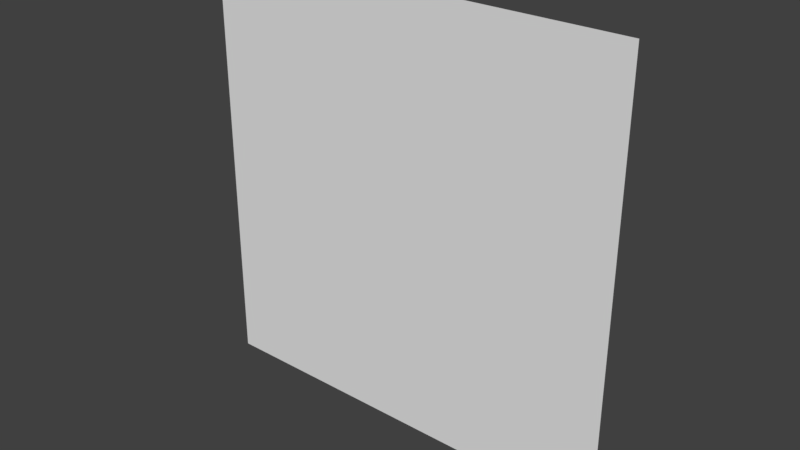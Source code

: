 # Source: array_split_8.blend  (saved by Blender 2.78.0; exported with 4.5.12 LTS)
import bpy
from mathutils import Matrix  # noqa: F401  (used for matrix-valued properties, if any)

bpy.ops.wm.read_factory_settings(use_empty=True)
scene = bpy.context.scene
scene.name = 'Scene'

# ---- collections
col_collection_1 = bpy.data.collections.new('Collection 1'); scene.collection.children.link(col_collection_1)

# ---- world
world_world = bpy.data.worlds.new('World'); scene.world = world_world
world_world.color = (0.05088, 0.05088, 0.05088)
world_world.use_sun_shadow = False
world_world.sun_shadow_jitter_overblur = 0.0
world_world.cycles.sampling_method = 'MANUAL'

# ---- meshes
me_plane_067 = bpy.data.meshes.new('Plane.067')
me_plane_067.from_pydata([(0.0, 0.5, 0.0), (0.0, 0.75, 0.0), (0.25, 0.5, 0.0), (0.25, 0.75, 0.0)], [], [(0, 2, 3, 1)])
_uv = me_plane_067.uv_layers.new(name='UVMap')
_uv.uv.foreach_set('vector', [0.3925, 0.75, 0.4906, 0.75, 0.4906, 0.8749, 0.3925, 0.8749])
me_plane_067.use_remesh_preserve_volume = False
me_plane_067.use_remesh_preserve_attributes = False
me_plane_067.use_mirror_vertex_groups = False
me_plane_067.update()
me_plane_066 = bpy.data.meshes.new('Plane.066')
me_plane_066.from_pydata([(0.0, 0.25, 0.0), (0.0, 0.5, 0.0), (0.25, 0.25, 0.0), (0.25, 0.5, 0.0)], [], [(0, 2, 3, 1)])
_uv = me_plane_066.uv_layers.new(name='UVMap')
_uv.uv.foreach_set('vector', [0.3925, 0.625, 0.4906, 0.625, 0.4906, 0.75, 0.3925, 0.75])
me_plane_066.use_remesh_preserve_volume = False
me_plane_066.use_remesh_preserve_attributes = False
me_plane_066.use_mirror_vertex_groups = False
me_plane_066.update()
me_plane_065 = bpy.data.meshes.new('Plane.065')
me_plane_065.from_pydata([(0.75, 0.0, 0.0), (1.0, 0.0, 0.0), (0.75, -0.25, 0.0), (1.0, -0.25, 0.0)], [], [(0, 2, 3, 1)])
_uv = me_plane_065.uv_layers.new(name='UVMap')
_uv.uv.foreach_set('vector', [0.6868, 0.5, 0.6868, 0.375, 0.7848, 0.375, 0.7848, 0.5])
me_plane_065.use_remesh_preserve_volume = False
me_plane_065.use_remesh_preserve_attributes = False
me_plane_065.use_mirror_vertex_groups = False
me_plane_065.update()
me_plane_064 = bpy.data.meshes.new('Plane.064')
me_plane_064.from_pydata([(0.5, 0.0, 0.0), (0.75, 0.0, 0.0), (0.5, -0.25, 0.0), (0.75, -0.25, 0.0)], [], [(0, 2, 3, 1)])
_uv = me_plane_064.uv_layers.new(name='UVMap')
_uv.uv.foreach_set('vector', [0.5887, 0.5, 0.5887, 0.375, 0.6868, 0.375, 0.6868, 0.5])
me_plane_064.use_remesh_preserve_volume = False
me_plane_064.use_remesh_preserve_attributes = False
me_plane_064.use_mirror_vertex_groups = False
me_plane_064.update()
me_plane_063 = bpy.data.meshes.new('Plane.063')
me_plane_063.from_pydata([(0.25, 0.0, 0.0), (0.5, 0.0, 0.0), (0.25, -0.25, 0.0), (0.5, -0.25, 0.0)], [], [(0, 2, 3, 1)])
_uv = me_plane_063.uv_layers.new(name='UVMap')
_uv.uv.foreach_set('vector', [0.4906, 0.5, 0.4906, 0.375, 0.5887, 0.375, 0.5887, 0.5])
me_plane_063.use_remesh_preserve_volume = False
me_plane_063.use_remesh_preserve_attributes = False
me_plane_063.use_mirror_vertex_groups = False
me_plane_063.update()
me_plane_062 = bpy.data.meshes.new('Plane.062')
me_plane_062.from_pydata([(-0.75, -0.25, 0.0), (-1.0, -0.25, 0.0), (-0.75, 0.0, 0.0), (-1.0, 0.0, 0.0)], [], [(2, 3, 1, 0)])
_uv = me_plane_062.uv_layers.new(name='UVMap')
_uv.uv.foreach_set('vector', [0.09818, 0.5, 8.86e-05, 0.5, 8.861e-05, 0.375, 0.09818, 0.375])
me_plane_062.use_remesh_preserve_volume = False
me_plane_062.use_remesh_preserve_attributes = False
me_plane_062.use_mirror_vertex_groups = False
me_plane_062.update()
me_plane_061 = bpy.data.meshes.new('Plane.061')
me_plane_061.from_pydata([(-0.5, -0.25, 0.0), (-0.75, -0.25, 0.0), (-0.5, 0.0, 0.0), (-0.75, 0.0, 0.0)], [], [(2, 3, 1, 0)])
_uv = me_plane_061.uv_layers.new(name='UVMap')
_uv.uv.foreach_set('vector', [0.1963, 0.5, 0.09818, 0.5, 0.09818, 0.375, 0.1963, 0.375])
me_plane_061.use_remesh_preserve_volume = False
me_plane_061.use_remesh_preserve_attributes = False
me_plane_061.use_mirror_vertex_groups = False
me_plane_061.update()
me_plane_060 = bpy.data.meshes.new('Plane.060')
me_plane_060.from_pydata([(-0.25, -0.25, 0.0), (-0.25, 0.0, 0.0), (-0.5, -0.25, 0.0), (-0.5, 0.0, 0.0)], [], [(1, 3, 2, 0)])
_uv = me_plane_060.uv_layers.new(name='UVMap')
_uv.uv.foreach_set('vector', [0.2944, 0.5, 0.1963, 0.5, 0.1963, 0.375, 0.2944, 0.375])
me_plane_060.use_remesh_preserve_volume = False
me_plane_060.use_remesh_preserve_attributes = False
me_plane_060.use_mirror_vertex_groups = False
me_plane_060.update()
me_plane_059 = bpy.data.meshes.new('Plane.059')
me_plane_059.from_pydata([(0.0, -0.75, 0.0), (0.0, -1.0, 0.0), (-0.25, -0.75, 0.0), (-0.25, -1.0, 0.0)], [], [(0, 2, 3, 1)])
_uv = me_plane_059.uv_layers.new(name='UVMap')
_uv.uv.foreach_set('vector', [0.3925, 0.1251, 0.2944, 0.1251, 0.2944, 8.858e-05, 0.3925, 8.858e-05])
me_plane_059.use_remesh_preserve_volume = False
me_plane_059.use_remesh_preserve_attributes = False
me_plane_059.use_mirror_vertex_groups = False
me_plane_059.update()
me_plane_058 = bpy.data.meshes.new('Plane.058')
me_plane_058.from_pydata([(0.0, -0.5, 0.0), (0.0, -0.75, 0.0), (-0.25, -0.5, 0.0), (-0.25, -0.75, 0.0)], [], [(0, 2, 3, 1)])
_uv = me_plane_058.uv_layers.new(name='UVMap')
_uv.uv.foreach_set('vector', [0.3925, 0.25, 0.2944, 0.25, 0.2944, 0.1251, 0.3925, 0.1251])
me_plane_058.use_remesh_preserve_volume = False
me_plane_058.use_remesh_preserve_attributes = False
me_plane_058.use_mirror_vertex_groups = False
me_plane_058.update()
me_plane_057 = bpy.data.meshes.new('Plane.057')
me_plane_057.from_pydata([(0.0, -0.25, 0.0), (0.0, -0.5, 0.0), (-0.25, -0.25, 0.0), (-0.25, -0.5, 0.0)], [], [(0, 2, 3, 1)])
_uv = me_plane_057.uv_layers.new(name='UVMap')
_uv.uv.foreach_set('vector', [0.3925, 0.375, 0.2944, 0.375, 0.2944, 0.25, 0.3925, 0.25])
me_plane_057.use_remesh_preserve_volume = False
me_plane_057.use_remesh_preserve_attributes = False
me_plane_057.use_mirror_vertex_groups = False
me_plane_057.update()
me_plane_056 = bpy.data.meshes.new('Plane.056')
me_plane_056.from_pydata([(0.0, 0.0, 0.0), (0.25, 0.0, 0.0), (0.0, 0.25, 0.0), (0.25, 0.25, 0.0)], [], [(0, 1, 3, 2)])
_uv = me_plane_056.uv_layers.new(name='UVMap')
_uv.uv.foreach_set('vector', [0.3925, 0.5, 0.4906, 0.5, 0.4906, 0.625, 0.3925, 0.625])
me_plane_056.use_remesh_preserve_volume = False
me_plane_056.use_remesh_preserve_attributes = False
me_plane_056.use_mirror_vertex_groups = False
me_plane_056.update()
me_plane_055 = bpy.data.meshes.new('Plane.055')
me_plane_055.from_pydata([(0.0, 0.0, 0.0), (0.0, -0.25, 0.0), (0.25, 0.0, 0.0), (0.25, -0.25, 0.0)], [], [(0, 1, 3, 2)])
_uv = me_plane_055.uv_layers.new(name='UVMap')
_uv.uv.foreach_set('vector', [0.3925, 0.5, 0.3925, 0.375, 0.4906, 0.375, 0.4906, 0.5])
me_plane_055.use_remesh_preserve_volume = False
me_plane_055.use_remesh_preserve_attributes = False
me_plane_055.use_mirror_vertex_groups = False
me_plane_055.update()
me_plane_054 = bpy.data.meshes.new('Plane.054')
me_plane_054.from_pydata([(0.0, 0.0, 0.0), (0.0, -0.25, 0.0), (-0.25, -0.25, 0.0), (-0.25, 0.0, 0.0)], [], [(0, 3, 2, 1)])
_uv = me_plane_054.uv_layers.new(name='UVMap')
_uv.uv.foreach_set('vector', [0.3925, 0.5, 0.2944, 0.5, 0.2944, 0.375, 0.3925, 0.375])
me_plane_054.use_remesh_preserve_volume = False
me_plane_054.use_remesh_preserve_attributes = False
me_plane_054.use_mirror_vertex_groups = False
me_plane_054.update()
me_plane_053 = bpy.data.meshes.new('Plane.053')
me_plane_053.from_pydata([(-0.75, 0.75, 0.0), (-1.0, 0.75, 0.0), (-0.75, 1.0, 0.0), (-1.0, 1.0, 0.0)], [], [(0, 2, 3, 1)])
_uv = me_plane_053.uv_layers.new(name='UVMap')
_uv.uv.foreach_set('vector', [0.09818, 0.8749, 0.09818, 0.9999, 8.858e-05, 0.9999, 8.858e-05, 0.8749])
me_plane_053.use_remesh_preserve_volume = False
me_plane_053.use_remesh_preserve_attributes = False
me_plane_053.use_mirror_vertex_groups = False
me_plane_053.update()
me_plane_052 = bpy.data.meshes.new('Plane.052')
me_plane_052.from_pydata([(-0.5, 0.75, 0.0), (-0.5, 1.0, 0.0), (-0.75, 0.75, 0.0), (-0.75, 1.0, 0.0)], [], [(0, 1, 3, 2)])
_uv = me_plane_052.uv_layers.new(name='UVMap')
_uv.uv.foreach_set('vector', [0.1963, 0.8749, 0.1963, 0.9999, 0.09818, 0.9999, 0.09818, 0.8749])
me_plane_052.use_remesh_preserve_volume = False
me_plane_052.use_remesh_preserve_attributes = False
me_plane_052.use_mirror_vertex_groups = False
me_plane_052.update()
me_plane_051 = bpy.data.meshes.new('Plane.051')
me_plane_051.from_pydata([(-0.25, 0.75, 0.0), (-0.25, 1.0, 0.0), (-0.5, 0.75, 0.0), (-0.5, 1.0, 0.0)], [], [(0, 1, 3, 2)])
_uv = me_plane_051.uv_layers.new(name='UVMap')
_uv.uv.foreach_set('vector', [0.2944, 0.8749, 0.2944, 0.9999, 0.1963, 0.9999, 0.1963, 0.8749])
me_plane_051.use_remesh_preserve_volume = False
me_plane_051.use_remesh_preserve_attributes = False
me_plane_051.use_mirror_vertex_groups = False
me_plane_051.update()
me_plane_050 = bpy.data.meshes.new('Plane.050')
me_plane_050.from_pydata([(-0.75, 0.5, 0.0), (-1.0, 0.5, 0.0), (-0.75, 0.75, 0.0), (-1.0, 0.75, 0.0)], [], [(0, 2, 3, 1)])
_uv = me_plane_050.uv_layers.new(name='UVMap')
_uv.uv.foreach_set('vector', [0.09818, 0.75, 0.09818, 0.8749, 8.858e-05, 0.8749, 8.859e-05, 0.75])
me_plane_050.use_remesh_preserve_volume = False
me_plane_050.use_remesh_preserve_attributes = False
me_plane_050.use_mirror_vertex_groups = False
me_plane_050.update()
me_plane_049 = bpy.data.meshes.new('Plane.049')
me_plane_049.from_pydata([(-0.5, 0.5, 0.0), (-0.5, 0.75, 0.0), (-0.75, 0.5, 0.0), (-0.75, 0.75, 0.0)], [], [(0, 1, 3, 2)])
_uv = me_plane_049.uv_layers.new(name='UVMap')
_uv.uv.foreach_set('vector', [0.1963, 0.75, 0.1963, 0.8749, 0.09818, 0.8749, 0.09818, 0.75])
me_plane_049.use_remesh_preserve_volume = False
me_plane_049.use_remesh_preserve_attributes = False
me_plane_049.use_mirror_vertex_groups = False
me_plane_049.update()
me_plane_048 = bpy.data.meshes.new('Plane.048')
me_plane_048.from_pydata([(-0.25, 0.5, 0.0), (-0.25, 0.75, 0.0), (-0.5, 0.5, 0.0), (-0.5, 0.75, 0.0)], [], [(0, 1, 3, 2)])
_uv = me_plane_048.uv_layers.new(name='UVMap')
_uv.uv.foreach_set('vector', [0.2944, 0.75, 0.2944, 0.8749, 0.1963, 0.8749, 0.1963, 0.75])
me_plane_048.use_remesh_preserve_volume = False
me_plane_048.use_remesh_preserve_attributes = False
me_plane_048.use_mirror_vertex_groups = False
me_plane_048.update()
me_plane_047 = bpy.data.meshes.new('Plane.047')
me_plane_047.from_pydata([(-0.75, 0.25, 0.0), (-1.0, 0.25, 0.0), (-0.75, 0.5, 0.0), (-1.0, 0.5, 0.0)], [], [(0, 2, 3, 1)])
_uv = me_plane_047.uv_layers.new(name='UVMap')
_uv.uv.foreach_set('vector', [0.09818, 0.625, 0.09818, 0.75, 8.859e-05, 0.75, 8.859e-05, 0.625])
me_plane_047.use_remesh_preserve_volume = False
me_plane_047.use_remesh_preserve_attributes = False
me_plane_047.use_mirror_vertex_groups = False
me_plane_047.update()
me_plane_046 = bpy.data.meshes.new('Plane.046')
me_plane_046.from_pydata([(-0.5, 0.25, 0.0), (-0.75, 0.25, 0.0), (-0.5, 0.5, 0.0), (-0.75, 0.5, 0.0)], [], [(0, 2, 3, 1)])
_uv = me_plane_046.uv_layers.new(name='UVMap')
_uv.uv.foreach_set('vector', [0.1963, 0.625, 0.1963, 0.75, 0.09818, 0.75, 0.09818, 0.625])
me_plane_046.use_remesh_preserve_volume = False
me_plane_046.use_remesh_preserve_attributes = False
me_plane_046.use_mirror_vertex_groups = False
me_plane_046.update()
me_plane_045 = bpy.data.meshes.new('Plane.045')
me_plane_045.from_pydata([(-0.25, 0.25, 0.0), (-0.25, 0.5, 0.0), (-0.5, 0.25, 0.0), (-0.5, 0.5, 0.0)], [], [(0, 1, 3, 2)])
_uv = me_plane_045.uv_layers.new(name='UVMap')
_uv.uv.foreach_set('vector', [0.2944, 0.625, 0.2944, 0.75, 0.1963, 0.75, 0.1963, 0.625])
me_plane_045.use_remesh_preserve_volume = False
me_plane_045.use_remesh_preserve_attributes = False
me_plane_045.use_mirror_vertex_groups = False
me_plane_045.update()
me_plane_044 = bpy.data.meshes.new('Plane.044')
me_plane_044.from_pydata([(0.75, 0.75, 0.0), (1.0, 0.75, 0.0), (0.75, 1.0, 0.0), (1.0, 1.0, 0.0)], [], [(0, 1, 3, 2)])
_uv = me_plane_044.uv_layers.new(name='UVMap')
_uv.uv.foreach_set('vector', [0.6868, 0.8749, 0.7848, 0.8749, 0.7848, 0.9999, 0.6868, 0.9999])
me_plane_044.use_remesh_preserve_volume = False
me_plane_044.use_remesh_preserve_attributes = False
me_plane_044.use_mirror_vertex_groups = False
me_plane_044.update()
me_plane_043 = bpy.data.meshes.new('Plane.043')
me_plane_043.from_pydata([(0.75, 0.5, 0.0), (1.0, 0.5, 0.0), (0.75, 0.75, 0.0), (1.0, 0.75, 0.0)], [], [(0, 1, 3, 2)])
_uv = me_plane_043.uv_layers.new(name='UVMap')
_uv.uv.foreach_set('vector', [0.6868, 0.75, 0.7848, 0.75, 0.7848, 0.8749, 0.6868, 0.8749])
me_plane_043.use_remesh_preserve_volume = False
me_plane_043.use_remesh_preserve_attributes = False
me_plane_043.use_mirror_vertex_groups = False
me_plane_043.update()
me_plane_042 = bpy.data.meshes.new('Plane.042')
me_plane_042.from_pydata([(0.75, 0.25, 0.0), (1.0, 0.25, 0.0), (0.75, 0.5, 0.0), (1.0, 0.5, 0.0)], [], [(0, 1, 3, 2)])
_uv = me_plane_042.uv_layers.new(name='UVMap')
_uv.uv.foreach_set('vector', [0.6868, 0.625, 0.7848, 0.625, 0.7848, 0.75, 0.6868, 0.75])
me_plane_042.use_remesh_preserve_volume = False
me_plane_042.use_remesh_preserve_attributes = False
me_plane_042.use_mirror_vertex_groups = False
me_plane_042.update()
me_plane_041 = bpy.data.meshes.new('Plane.041')
me_plane_041.from_pydata([(0.5, 0.75, 0.0), (0.5, 1.0, 0.0), (0.75, 0.75, 0.0), (0.75, 1.0, 0.0)], [], [(0, 2, 3, 1)])
_uv = me_plane_041.uv_layers.new(name='UVMap')
_uv.uv.foreach_set('vector', [0.5887, 0.8749, 0.6868, 0.8749, 0.6868, 0.9999, 0.5887, 0.9999])
me_plane_041.use_remesh_preserve_volume = False
me_plane_041.use_remesh_preserve_attributes = False
me_plane_041.use_mirror_vertex_groups = False
me_plane_041.update()
me_plane_040 = bpy.data.meshes.new('Plane.040')
me_plane_040.from_pydata([(0.5, 0.5, 0.0), (0.75, 0.5, 0.0), (0.5, 0.75, 0.0), (0.75, 0.75, 0.0)], [], [(0, 1, 3, 2)])
_uv = me_plane_040.uv_layers.new(name='UVMap')
_uv.uv.foreach_set('vector', [0.5887, 0.75, 0.6868, 0.75, 0.6868, 0.8749, 0.5887, 0.8749])
me_plane_040.use_remesh_preserve_volume = False
me_plane_040.use_remesh_preserve_attributes = False
me_plane_040.use_mirror_vertex_groups = False
me_plane_040.update()
me_plane_039 = bpy.data.meshes.new('Plane.039')
me_plane_039.from_pydata([(0.5, 0.25, 0.0), (0.75, 0.25, 0.0), (0.5, 0.5, 0.0), (0.75, 0.5, 0.0)], [], [(0, 1, 3, 2)])
_uv = me_plane_039.uv_layers.new(name='UVMap')
_uv.uv.foreach_set('vector', [0.5887, 0.625, 0.6868, 0.625, 0.6868, 0.75, 0.5887, 0.75])
me_plane_039.use_remesh_preserve_volume = False
me_plane_039.use_remesh_preserve_attributes = False
me_plane_039.use_mirror_vertex_groups = False
me_plane_039.update()
me_plane_038 = bpy.data.meshes.new('Plane.038')
me_plane_038.from_pydata([(0.25, 0.75, 0.0), (0.25, 1.0, 0.0), (0.5, 0.75, 0.0), (0.5, 1.0, 0.0)], [], [(0, 2, 3, 1)])
_uv = me_plane_038.uv_layers.new(name='UVMap')
_uv.uv.foreach_set('vector', [0.4906, 0.8749, 0.5887, 0.8749, 0.5887, 0.9999, 0.4906, 0.9999])
me_plane_038.use_remesh_preserve_volume = False
me_plane_038.use_remesh_preserve_attributes = False
me_plane_038.use_mirror_vertex_groups = False
me_plane_038.update()
me_plane_037 = bpy.data.meshes.new('Plane.037')
me_plane_037.from_pydata([(0.25, 0.5, 0.0), (0.25, 0.75, 0.0), (0.5, 0.5, 0.0), (0.5, 0.75, 0.0)], [], [(0, 2, 3, 1)])
_uv = me_plane_037.uv_layers.new(name='UVMap')
_uv.uv.foreach_set('vector', [0.4906, 0.75, 0.5887, 0.75, 0.5887, 0.8749, 0.4906, 0.8749])
me_plane_037.use_remesh_preserve_volume = False
me_plane_037.use_remesh_preserve_attributes = False
me_plane_037.use_mirror_vertex_groups = False
me_plane_037.update()
me_plane_036 = bpy.data.meshes.new('Plane.036')
me_plane_036.from_pydata([(0.25, 0.25, 0.0), (0.5, 0.25, 0.0), (0.25, 0.5, 0.0), (0.5, 0.5, 0.0)], [], [(0, 1, 3, 2)])
_uv = me_plane_036.uv_layers.new(name='UVMap')
_uv.uv.foreach_set('vector', [0.4906, 0.625, 0.5887, 0.625, 0.5887, 0.75, 0.4906, 0.75])
me_plane_036.use_remesh_preserve_volume = False
me_plane_036.use_remesh_preserve_attributes = False
me_plane_036.use_mirror_vertex_groups = False
me_plane_036.update()
me_plane_035 = bpy.data.meshes.new('Plane.035')
me_plane_035.from_pydata([(0.75, -0.75, 0.0), (0.75, -1.0, 0.0), (1.0, -0.75, 0.0), (1.0, -1.0, 0.0)], [], [(0, 1, 3, 2)])
_uv = me_plane_035.uv_layers.new(name='UVMap')
_uv.uv.foreach_set('vector', [0.6868, 0.1251, 0.6868, 8.858e-05, 0.7848, 8.858e-05, 0.7848, 0.1251])
me_plane_035.use_remesh_preserve_volume = False
me_plane_035.use_remesh_preserve_attributes = False
me_plane_035.use_mirror_vertex_groups = False
me_plane_035.update()
me_plane_034 = bpy.data.meshes.new('Plane.034')
me_plane_034.from_pydata([(0.5, -0.75, 0.0), (0.5, -1.0, 0.0), (0.75, -0.75, 0.0), (0.75, -1.0, 0.0)], [], [(0, 1, 3, 2)])
_uv = me_plane_034.uv_layers.new(name='UVMap')
_uv.uv.foreach_set('vector', [0.5887, 0.1251, 0.5887, 8.858e-05, 0.6868, 8.858e-05, 0.6868, 0.1251])
me_plane_034.use_remesh_preserve_volume = False
me_plane_034.use_remesh_preserve_attributes = False
me_plane_034.use_mirror_vertex_groups = False
me_plane_034.update()
me_plane_033 = bpy.data.meshes.new('Plane.033')
me_plane_033.from_pydata([(0.25, -0.75, 0.0), (0.25, -1.0, 0.0), (0.5, -0.75, 0.0), (0.5, -1.0, 0.0)], [], [(0, 1, 3, 2)])
_uv = me_plane_033.uv_layers.new(name='UVMap')
_uv.uv.foreach_set('vector', [0.4906, 0.1251, 0.4906, 8.858e-05, 0.5887, 8.858e-05, 0.5887, 0.1251])
me_plane_033.use_remesh_preserve_volume = False
me_plane_033.use_remesh_preserve_attributes = False
me_plane_033.use_mirror_vertex_groups = False
me_plane_033.update()
me_plane_032 = bpy.data.meshes.new('Plane.032')
me_plane_032.from_pydata([(0.75, -0.5, 0.0), (1.0, -0.5, 0.0), (0.75, -0.75, 0.0), (1.0, -0.75, 0.0)], [], [(0, 2, 3, 1)])
_uv = me_plane_032.uv_layers.new(name='UVMap')
_uv.uv.foreach_set('vector', [0.6868, 0.25, 0.6868, 0.1251, 0.7848, 0.1251, 0.7848, 0.25])
me_plane_032.use_remesh_preserve_volume = False
me_plane_032.use_remesh_preserve_attributes = False
me_plane_032.use_mirror_vertex_groups = False
me_plane_032.update()
me_plane_031 = bpy.data.meshes.new('Plane.031')
me_plane_031.from_pydata([(0.5, -0.5, 0.0), (0.5, -0.75, 0.0), (0.75, -0.5, 0.0), (0.75, -0.75, 0.0)], [], [(0, 1, 3, 2)])
_uv = me_plane_031.uv_layers.new(name='UVMap')
_uv.uv.foreach_set('vector', [0.5887, 0.25, 0.5887, 0.1251, 0.6868, 0.1251, 0.6868, 0.25])
me_plane_031.use_remesh_preserve_volume = False
me_plane_031.use_remesh_preserve_attributes = False
me_plane_031.use_mirror_vertex_groups = False
me_plane_031.update()
me_plane_030 = bpy.data.meshes.new('Plane.030')
me_plane_030.from_pydata([(0.25, -0.5, 0.0), (0.25, -0.75, 0.0), (0.5, -0.5, 0.0), (0.5, -0.75, 0.0)], [], [(0, 1, 3, 2)])
_uv = me_plane_030.uv_layers.new(name='UVMap')
_uv.uv.foreach_set('vector', [0.4906, 0.25, 0.4906, 0.1251, 0.5887, 0.1251, 0.5887, 0.25])
me_plane_030.use_remesh_preserve_volume = False
me_plane_030.use_remesh_preserve_attributes = False
me_plane_030.use_mirror_vertex_groups = False
me_plane_030.update()
me_plane_029 = bpy.data.meshes.new('Plane.029')
me_plane_029.from_pydata([(0.75, -0.25, 0.0), (1.0, -0.25, 0.0), (0.75, -0.5, 0.0), (1.0, -0.5, 0.0)], [], [(0, 2, 3, 1)])
_uv = me_plane_029.uv_layers.new(name='UVMap')
_uv.uv.foreach_set('vector', [0.6868, 0.375, 0.6868, 0.25, 0.7848, 0.25, 0.7848, 0.375])
me_plane_029.use_remesh_preserve_volume = False
me_plane_029.use_remesh_preserve_attributes = False
me_plane_029.use_mirror_vertex_groups = False
me_plane_029.update()
me_plane_028 = bpy.data.meshes.new('Plane.028')
me_plane_028.from_pydata([(0.5, -0.25, 0.0), (0.75, -0.25, 0.0), (0.5, -0.5, 0.0), (0.75, -0.5, 0.0)], [], [(0, 2, 3, 1)])
_uv = me_plane_028.uv_layers.new(name='UVMap')
_uv.uv.foreach_set('vector', [0.5887, 0.375, 0.5887, 0.25, 0.6868, 0.25, 0.6868, 0.375])
me_plane_028.use_remesh_preserve_volume = False
me_plane_028.use_remesh_preserve_attributes = False
me_plane_028.use_mirror_vertex_groups = False
me_plane_028.update()
me_plane_027 = bpy.data.meshes.new('Plane.027')
me_plane_027.from_pydata([(0.25, -0.25, 0.0), (0.25, -0.5, 0.0), (0.5, -0.25, 0.0), (0.5, -0.5, 0.0)], [], [(0, 1, 3, 2)])
_uv = me_plane_027.uv_layers.new(name='UVMap')
_uv.uv.foreach_set('vector', [0.4906, 0.375, 0.4906, 0.25, 0.5887, 0.25, 0.5887, 0.375])
me_plane_027.use_remesh_preserve_volume = False
me_plane_027.use_remesh_preserve_attributes = False
me_plane_027.use_mirror_vertex_groups = False
me_plane_027.update()
me_plane_026 = bpy.data.meshes.new('Plane.026')
me_plane_026.from_pydata([(-0.75, -0.75, 0.0), (-1.0, -0.75, 0.0), (-0.75, -1.0, 0.0), (-1.0, -1.0, 0.0)], [], [(0, 1, 3, 2)])
_uv = me_plane_026.uv_layers.new(name='UVMap')
_uv.uv.foreach_set('vector', [0.09818, 0.1251, 8.862e-05, 0.1251, 8.862e-05, 8.858e-05, 0.09818, 8.858e-05])
me_plane_026.use_remesh_preserve_volume = False
me_plane_026.use_remesh_preserve_attributes = False
me_plane_026.use_mirror_vertex_groups = False
me_plane_026.update()
me_plane_025 = bpy.data.meshes.new('Plane.025')
me_plane_025.from_pydata([(-0.75, -0.5, 0.0), (-1.0, -0.5, 0.0), (-0.75, -0.75, 0.0), (-1.0, -0.75, 0.0)], [], [(0, 1, 3, 2)])
_uv = me_plane_025.uv_layers.new(name='UVMap')
_uv.uv.foreach_set('vector', [0.09818, 0.25, 8.861e-05, 0.25, 8.862e-05, 0.1251, 0.09818, 0.1251])
me_plane_025.use_remesh_preserve_volume = False
me_plane_025.use_remesh_preserve_attributes = False
me_plane_025.use_mirror_vertex_groups = False
me_plane_025.update()
me_plane_024 = bpy.data.meshes.new('Plane.024')
me_plane_024.from_pydata([(-0.75, -0.25, 0.0), (-1.0, -0.25, 0.0), (-0.75, -0.5, 0.0), (-1.0, -0.5, 0.0)], [], [(0, 1, 3, 2)])
_uv = me_plane_024.uv_layers.new(name='UVMap')
_uv.uv.foreach_set('vector', [0.09818, 0.375, 8.861e-05, 0.375, 8.861e-05, 0.25, 0.09818, 0.25])
me_plane_024.use_remesh_preserve_volume = False
me_plane_024.use_remesh_preserve_attributes = False
me_plane_024.use_mirror_vertex_groups = False
me_plane_024.update()
me_plane_023 = bpy.data.meshes.new('Plane.023')
me_plane_023.from_pydata([(-0.5, -0.75, 0.0), (-0.5, -1.0, 0.0), (-0.75, -0.75, 0.0), (-0.75, -1.0, 0.0)], [], [(0, 2, 3, 1)])
_uv = me_plane_023.uv_layers.new(name='UVMap')
_uv.uv.foreach_set('vector', [0.1963, 0.1251, 0.09818, 0.1251, 0.09818, 8.858e-05, 0.1963, 8.858e-05])
me_plane_023.use_remesh_preserve_volume = False
me_plane_023.use_remesh_preserve_attributes = False
me_plane_023.use_mirror_vertex_groups = False
me_plane_023.update()
me_plane_022 = bpy.data.meshes.new('Plane.022')
me_plane_022.from_pydata([(-0.5, -0.5, 0.0), (-0.75, -0.5, 0.0), (-0.5, -0.75, 0.0), (-0.75, -0.75, 0.0)], [], [(0, 1, 3, 2)])
_uv = me_plane_022.uv_layers.new(name='UVMap')
_uv.uv.foreach_set('vector', [0.1963, 0.25, 0.09818, 0.25, 0.09818, 0.1251, 0.1963, 0.1251])
me_plane_022.use_remesh_preserve_volume = False
me_plane_022.use_remesh_preserve_attributes = False
me_plane_022.use_mirror_vertex_groups = False
me_plane_022.update()
me_plane_021 = bpy.data.meshes.new('Plane.021')
me_plane_021.from_pydata([(-0.5, -0.25, 0.0), (-0.75, -0.25, 0.0), (-0.5, -0.5, 0.0), (-0.75, -0.5, 0.0)], [], [(0, 1, 3, 2)])
_uv = me_plane_021.uv_layers.new(name='UVMap')
_uv.uv.foreach_set('vector', [0.1963, 0.375, 0.09818, 0.375, 0.09818, 0.25, 0.1963, 0.25])
me_plane_021.use_remesh_preserve_volume = False
me_plane_021.use_remesh_preserve_attributes = False
me_plane_021.use_mirror_vertex_groups = False
me_plane_021.update()
me_plane_020 = bpy.data.meshes.new('Plane.020')
me_plane_020.from_pydata([(-0.25, -0.75, 0.0), (-0.25, -1.0, 0.0), (-0.5, -0.75, 0.0), (-0.5, -1.0, 0.0)], [], [(0, 2, 3, 1)])
_uv = me_plane_020.uv_layers.new(name='UVMap')
_uv.uv.foreach_set('vector', [0.2944, 0.1251, 0.1963, 0.1251, 0.1963, 8.858e-05, 0.2944, 8.858e-05])
me_plane_020.use_remesh_preserve_volume = False
me_plane_020.use_remesh_preserve_attributes = False
me_plane_020.use_mirror_vertex_groups = False
me_plane_020.update()
me_plane_019 = bpy.data.meshes.new('Plane.019')
me_plane_019.from_pydata([(-0.25, -0.5, 0.0), (-0.25, -0.75, 0.0), (-0.5, -0.5, 0.0), (-0.5, -0.75, 0.0)], [], [(0, 2, 3, 1)])
_uv = me_plane_019.uv_layers.new(name='UVMap')
_uv.uv.foreach_set('vector', [0.2944, 0.25, 0.1963, 0.25, 0.1963, 0.1251, 0.2944, 0.1251])
me_plane_019.use_remesh_preserve_volume = False
me_plane_019.use_remesh_preserve_attributes = False
me_plane_019.use_mirror_vertex_groups = False
me_plane_019.update()
me_plane_018 = bpy.data.meshes.new('Plane.018')
me_plane_018.from_pydata([(-0.25, -0.25, 0.0), (-0.5, -0.25, 0.0), (-0.25, -0.5, 0.0), (-0.5, -0.5, 0.0)], [], [(0, 1, 3, 2)])
_uv = me_plane_018.uv_layers.new(name='UVMap')
_uv.uv.foreach_set('vector', [0.2944, 0.375, 0.1963, 0.375, 0.1963, 0.25, 0.2944, 0.25])
me_plane_018.use_remesh_preserve_volume = False
me_plane_018.use_remesh_preserve_attributes = False
me_plane_018.use_mirror_vertex_groups = False
me_plane_018.update()
me_plane_017 = bpy.data.meshes.new('Plane.017')
me_plane_017.from_pydata([(-0.75, 0.0, 0.0), (-1.0, 0.0, 0.0), (-0.75, 0.25, 0.0), (-1.0, 0.25, 0.0)], [], [(0, 2, 3, 1)])
_uv = me_plane_017.uv_layers.new(name='UVMap')
_uv.uv.foreach_set('vector', [0.09818, 0.5, 0.09818, 0.625, 8.859e-05, 0.625, 8.86e-05, 0.5])
me_plane_017.use_remesh_preserve_volume = False
me_plane_017.use_remesh_preserve_attributes = False
me_plane_017.use_mirror_vertex_groups = False
me_plane_017.update()
me_plane_016 = bpy.data.meshes.new('Plane.016')
me_plane_016.from_pydata([(-0.5, 0.0, 0.0), (-0.75, 0.0, 0.0), (-0.5, 0.25, 0.0), (-0.75, 0.25, 0.0)], [], [(0, 2, 3, 1)])
_uv = me_plane_016.uv_layers.new(name='UVMap')
_uv.uv.foreach_set('vector', [0.1963, 0.5, 0.1963, 0.625, 0.09818, 0.625, 0.09818, 0.5])
me_plane_016.use_remesh_preserve_volume = False
me_plane_016.use_remesh_preserve_attributes = False
me_plane_016.use_mirror_vertex_groups = False
me_plane_016.update()
me_plane_015 = bpy.data.meshes.new('Plane.015')
me_plane_015.from_pydata([(-0.25, 0.0, 0.0), (-0.5, 0.0, 0.0), (-0.25, 0.25, 0.0), (-0.5, 0.25, 0.0)], [], [(0, 2, 3, 1)])
_uv = me_plane_015.uv_layers.new(name='UVMap')
_uv.uv.foreach_set('vector', [0.2944, 0.5, 0.2944, 0.625, 0.1963, 0.625, 0.1963, 0.5])
me_plane_015.use_remesh_preserve_volume = False
me_plane_015.use_remesh_preserve_attributes = False
me_plane_015.use_mirror_vertex_groups = False
me_plane_015.update()
me_plane_014 = bpy.data.meshes.new('Plane.014')
me_plane_014.from_pydata([(0.0, 0.75, 0.0), (0.0, 1.0, 0.0), (-0.25, 0.75, 0.0), (-0.25, 1.0, 0.0)], [], [(0, 1, 3, 2)])
_uv = me_plane_014.uv_layers.new(name='UVMap')
_uv.uv.foreach_set('vector', [0.3925, 0.8749, 0.3925, 0.9999, 0.2944, 0.9999, 0.2944, 0.8749])
me_plane_014.use_remesh_preserve_volume = False
me_plane_014.use_remesh_preserve_attributes = False
me_plane_014.use_mirror_vertex_groups = False
me_plane_014.update()
me_plane_013 = bpy.data.meshes.new('Plane.013')
me_plane_013.from_pydata([(0.0, 0.5, 0.0), (0.0, 0.75, 0.0), (-0.25, 0.5, 0.0), (-0.25, 0.75, 0.0)], [], [(0, 1, 3, 2)])
_uv = me_plane_013.uv_layers.new(name='UVMap')
_uv.uv.foreach_set('vector', [0.3925, 0.75, 0.3925, 0.8749, 0.2944, 0.8749, 0.2944, 0.75])
me_plane_013.use_remesh_preserve_volume = False
me_plane_013.use_remesh_preserve_attributes = False
me_plane_013.use_mirror_vertex_groups = False
me_plane_013.update()
me_plane_012 = bpy.data.meshes.new('Plane.012')
me_plane_012.from_pydata([(0.0, 0.25, 0.0), (0.0, 0.5, 0.0), (-0.25, 0.25, 0.0), (-0.25, 0.5, 0.0)], [], [(0, 1, 3, 2)])
_uv = me_plane_012.uv_layers.new(name='UVMap')
_uv.uv.foreach_set('vector', [0.3925, 0.625, 0.3925, 0.75, 0.2944, 0.75, 0.2944, 0.625])
me_plane_012.use_remesh_preserve_volume = False
me_plane_012.use_remesh_preserve_attributes = False
me_plane_012.use_mirror_vertex_groups = False
me_plane_012.update()
me_plane_011 = bpy.data.meshes.new('Plane.011')
me_plane_011.from_pydata([(0.75, 0.0, 0.0), (1.0, 0.0, 0.0), (0.75, 0.25, 0.0), (1.0, 0.25, 0.0)], [], [(0, 1, 3, 2)])
_uv = me_plane_011.uv_layers.new(name='UVMap')
_uv.uv.foreach_set('vector', [0.6868, 0.5, 0.7848, 0.5, 0.7848, 0.625, 0.6868, 0.625])
me_plane_011.use_remesh_preserve_volume = False
me_plane_011.use_remesh_preserve_attributes = False
me_plane_011.use_mirror_vertex_groups = False
me_plane_011.update()
me_plane_010 = bpy.data.meshes.new('Plane.010')
me_plane_010.from_pydata([(0.5, 0.0, 0.0), (0.75, 0.0, 0.0), (0.5, 0.25, 0.0), (0.75, 0.25, 0.0)], [], [(0, 1, 3, 2)])
_uv = me_plane_010.uv_layers.new(name='UVMap')
_uv.uv.foreach_set('vector', [0.5887, 0.5, 0.6868, 0.5, 0.6868, 0.625, 0.5887, 0.625])
me_plane_010.use_remesh_preserve_volume = False
me_plane_010.use_remesh_preserve_attributes = False
me_plane_010.use_mirror_vertex_groups = False
me_plane_010.update()
me_plane_009 = bpy.data.meshes.new('Plane.009')
me_plane_009.from_pydata([(0.25, 0.0, 0.0), (0.5, 0.0, 0.0), (0.25, 0.25, 0.0), (0.5, 0.25, 0.0)], [], [(0, 1, 3, 2)])
_uv = me_plane_009.uv_layers.new(name='UVMap')
_uv.uv.foreach_set('vector', [0.4906, 0.5, 0.5887, 0.5, 0.5887, 0.625, 0.4906, 0.625])
me_plane_009.use_remesh_preserve_volume = False
me_plane_009.use_remesh_preserve_attributes = False
me_plane_009.use_mirror_vertex_groups = False
me_plane_009.update()
me_plane_008 = bpy.data.meshes.new('Plane.008')
me_plane_008.from_pydata([(0.0, -0.75, 0.0), (0.0, -1.0, 0.0), (0.25, -0.75, 0.0), (0.25, -1.0, 0.0)], [], [(0, 1, 3, 2)])
_uv = me_plane_008.uv_layers.new(name='UVMap')
_uv.uv.foreach_set('vector', [0.3925, 0.1251, 0.3925, 8.858e-05, 0.4906, 8.858e-05, 0.4906, 0.1251])
me_plane_008.use_remesh_preserve_volume = False
me_plane_008.use_remesh_preserve_attributes = False
me_plane_008.use_mirror_vertex_groups = False
me_plane_008.update()
me_plane_007 = bpy.data.meshes.new('Plane.007')
me_plane_007.from_pydata([(0.0, -0.5, 0.0), (0.0, -0.75, 0.0), (0.25, -0.5, 0.0), (0.25, -0.75, 0.0)], [], [(0, 1, 3, 2)])
_uv = me_plane_007.uv_layers.new(name='UVMap')
_uv.uv.foreach_set('vector', [0.3925, 0.25, 0.3925, 0.1251, 0.4906, 0.1251, 0.4906, 0.25])
me_plane_007.use_remesh_preserve_volume = False
me_plane_007.use_remesh_preserve_attributes = False
me_plane_007.use_mirror_vertex_groups = False
me_plane_007.update()
me_plane_006 = bpy.data.meshes.new('Plane.006')
me_plane_006.from_pydata([(0.0, -0.25, 0.0), (0.0, -0.5, 0.0), (0.25, -0.25, 0.0), (0.25, -0.5, 0.0)], [], [(0, 1, 3, 2)])
_uv = me_plane_006.uv_layers.new(name='UVMap')
_uv.uv.foreach_set('vector', [0.3925, 0.375, 0.3925, 0.25, 0.4906, 0.25, 0.4906, 0.375])
me_plane_006.use_remesh_preserve_volume = False
me_plane_006.use_remesh_preserve_attributes = False
me_plane_006.use_mirror_vertex_groups = False
me_plane_006.update()
me_plane_005 = bpy.data.meshes.new('Plane.005')
me_plane_005.from_pydata([(0.0, 0.0, 0.0), (-0.25, 0.0, 0.0), (0.0, 0.25, 0.0), (-0.25, 0.25, 0.0)], [], [(0, 2, 3, 1)])
_uv = me_plane_005.uv_layers.new(name='UVMap')
_uv.uv.foreach_set('vector', [0.3925, 0.5, 0.3925, 0.625, 0.2944, 0.625, 0.2944, 0.5])
me_plane_005.use_remesh_preserve_volume = False
me_plane_005.use_remesh_preserve_attributes = False
me_plane_005.use_mirror_vertex_groups = False
me_plane_005.update()
me_plane_001 = bpy.data.meshes.new('Plane.001')
me_plane_001.from_pydata([(0.0, 0.75, 0.0), (0.0, 1.0, 0.0), (0.25, 0.75, 0.0), (0.25, 1.0, 0.0)], [], [(0, 2, 3, 1)])
_uv = me_plane_001.uv_layers.new(name='UVMap')
_uv.uv.foreach_set('vector', [0.3925, 0.8749, 0.4906, 0.8749, 0.4906, 0.9999, 0.3925, 0.9999])
me_plane_001.use_remesh_preserve_volume = False
me_plane_001.use_remesh_preserve_attributes = False
me_plane_001.use_mirror_vertex_groups = False
me_plane_001.update()

# ---- objects
ob_plane_064 = bpy.data.objects.new('Plane.064', me_plane_067)
ob_plane_063 = bpy.data.objects.new('Plane.063', me_plane_066)
ob_plane_062 = bpy.data.objects.new('Plane.062', me_plane_065)
ob_plane_061 = bpy.data.objects.new('Plane.061', me_plane_064)
ob_plane_060 = bpy.data.objects.new('Plane.060', me_plane_063)
ob_plane_059 = bpy.data.objects.new('Plane.059', me_plane_062)
ob_plane_058 = bpy.data.objects.new('Plane.058', me_plane_061)
ob_plane_057 = bpy.data.objects.new('Plane.057', me_plane_060)
ob_plane_056 = bpy.data.objects.new('Plane.056', me_plane_059)
ob_plane_055 = bpy.data.objects.new('Plane.055', me_plane_058)
ob_plane_054 = bpy.data.objects.new('Plane.054', me_plane_057)
ob_plane_053 = bpy.data.objects.new('Plane.053', me_plane_056)
ob_plane_052 = bpy.data.objects.new('Plane.052', me_plane_055)
ob_plane_051 = bpy.data.objects.new('Plane.051', me_plane_054)
ob_plane_050 = bpy.data.objects.new('Plane.050', me_plane_053)
ob_plane_049 = bpy.data.objects.new('Plane.049', me_plane_052)
ob_plane_048 = bpy.data.objects.new('Plane.048', me_plane_051)
ob_plane_047 = bpy.data.objects.new('Plane.047', me_plane_050)
ob_plane_046 = bpy.data.objects.new('Plane.046', me_plane_049)
ob_plane_045 = bpy.data.objects.new('Plane.045', me_plane_048)
ob_plane_044 = bpy.data.objects.new('Plane.044', me_plane_047)
ob_plane_043 = bpy.data.objects.new('Plane.043', me_plane_046)
ob_plane_042 = bpy.data.objects.new('Plane.042', me_plane_045)
ob_plane_041 = bpy.data.objects.new('Plane.041', me_plane_044)
ob_plane_040 = bpy.data.objects.new('Plane.040', me_plane_043)
ob_plane_039 = bpy.data.objects.new('Plane.039', me_plane_042)
ob_plane_038 = bpy.data.objects.new('Plane.038', me_plane_041)
ob_plane_037 = bpy.data.objects.new('Plane.037', me_plane_040)
ob_plane_036 = bpy.data.objects.new('Plane.036', me_plane_039)
ob_plane_035 = bpy.data.objects.new('Plane.035', me_plane_038)
ob_plane_034 = bpy.data.objects.new('Plane.034', me_plane_037)
ob_plane_033 = bpy.data.objects.new('Plane.033', me_plane_036)
ob_plane_032 = bpy.data.objects.new('Plane.032', me_plane_035)
ob_plane_031 = bpy.data.objects.new('Plane.031', me_plane_034)
ob_plane_030 = bpy.data.objects.new('Plane.030', me_plane_033)
ob_plane_029 = bpy.data.objects.new('Plane.029', me_plane_032)
ob_plane_028 = bpy.data.objects.new('Plane.028', me_plane_031)
ob_plane_027 = bpy.data.objects.new('Plane.027', me_plane_030)
ob_plane_026 = bpy.data.objects.new('Plane.026', me_plane_029)
ob_plane_025 = bpy.data.objects.new('Plane.025', me_plane_028)
ob_plane_024 = bpy.data.objects.new('Plane.024', me_plane_027)
ob_plane_023 = bpy.data.objects.new('Plane.023', me_plane_026)
ob_plane_022 = bpy.data.objects.new('Plane.022', me_plane_025)
ob_plane_021 = bpy.data.objects.new('Plane.021', me_plane_024)
ob_plane_020 = bpy.data.objects.new('Plane.020', me_plane_023)
ob_plane_019 = bpy.data.objects.new('Plane.019', me_plane_022)
ob_plane_018 = bpy.data.objects.new('Plane.018', me_plane_021)
ob_plane_017 = bpy.data.objects.new('Plane.017', me_plane_020)
ob_plane_016 = bpy.data.objects.new('Plane.016', me_plane_019)
ob_plane_015 = bpy.data.objects.new('Plane.015', me_plane_018)
ob_plane_014 = bpy.data.objects.new('Plane.014', me_plane_017)
ob_plane_013 = bpy.data.objects.new('Plane.013', me_plane_016)
ob_plane_012 = bpy.data.objects.new('Plane.012', me_plane_015)
ob_plane_011 = bpy.data.objects.new('Plane.011', me_plane_014)
ob_plane_010 = bpy.data.objects.new('Plane.010', me_plane_013)
ob_plane_009 = bpy.data.objects.new('Plane.009', me_plane_012)
ob_plane_008 = bpy.data.objects.new('Plane.008', me_plane_011)
ob_plane_007 = bpy.data.objects.new('Plane.007', me_plane_010)
ob_plane_006 = bpy.data.objects.new('Plane.006', me_plane_009)
ob_plane_005 = bpy.data.objects.new('Plane.005', me_plane_008)
ob_plane_004 = bpy.data.objects.new('Plane.004', me_plane_007)
ob_plane_003 = bpy.data.objects.new('Plane.003', me_plane_006)
ob_plane_002 = bpy.data.objects.new('Plane.002', me_plane_005)
ob_plane_001 = bpy.data.objects.new('Plane.001', me_plane_001)

# ---- transforms, parenting, visibility, modifiers, constraints
ob_plane_064.location = (0.0, 0.0, 0.0)
ob_plane_064.rotation_euler = (1.571, -0.0, 0.0)
ob_plane_064.scale = (4.0, 4.0, 4.0)
ob_plane_064.lineart.crease_threshold = 0.0
ob_plane_063.location = (0.0, 0.0, 0.0)
ob_plane_063.rotation_euler = (1.571, -0.0, 0.0)
ob_plane_063.scale = (4.0, 4.0, 4.0)
ob_plane_063.lineart.crease_threshold = 0.0
ob_plane_062.location = (0.0, 0.0, 0.0)
ob_plane_062.rotation_euler = (1.571, -0.0, 0.0)
ob_plane_062.scale = (4.0, 4.0, 4.0)
ob_plane_062.lineart.crease_threshold = 0.0
ob_plane_061.location = (0.0, 0.0, 0.0)
ob_plane_061.rotation_euler = (1.571, -0.0, 0.0)
ob_plane_061.scale = (4.0, 4.0, 4.0)
ob_plane_061.lineart.crease_threshold = 0.0
ob_plane_060.location = (0.0, 0.0, 0.0)
ob_plane_060.rotation_euler = (1.571, -0.0, 0.0)
ob_plane_060.scale = (4.0, 4.0, 4.0)
ob_plane_060.lineart.crease_threshold = 0.0
ob_plane_059.location = (0.0, 0.0, 0.0)
ob_plane_059.rotation_euler = (1.571, -0.0, 0.0)
ob_plane_059.scale = (4.0, 4.0, 4.0)
ob_plane_059.lineart.crease_threshold = 0.0
ob_plane_058.location = (0.0, 0.0, 0.0)
ob_plane_058.rotation_euler = (1.571, -0.0, 0.0)
ob_plane_058.scale = (4.0, 4.0, 4.0)
ob_plane_058.lineart.crease_threshold = 0.0
ob_plane_057.location = (0.0, 0.0, 0.0)
ob_plane_057.rotation_euler = (1.571, -0.0, 0.0)
ob_plane_057.scale = (4.0, 4.0, 4.0)
ob_plane_057.lineart.crease_threshold = 0.0
ob_plane_056.location = (0.0, 0.0, 0.0)
ob_plane_056.rotation_euler = (1.571, -0.0, 0.0)
ob_plane_056.scale = (4.0, 4.0, 4.0)
ob_plane_056.lineart.crease_threshold = 0.0
ob_plane_055.location = (0.0, 0.0, 0.0)
ob_plane_055.rotation_euler = (1.571, -0.0, 0.0)
ob_plane_055.scale = (4.0, 4.0, 4.0)
ob_plane_055.lineart.crease_threshold = 0.0
ob_plane_054.location = (0.0, 0.0, 0.0)
ob_plane_054.rotation_euler = (1.571, -0.0, 0.0)
ob_plane_054.scale = (4.0, 4.0, 4.0)
ob_plane_054.lineart.crease_threshold = 0.0
ob_plane_053.location = (0.0, 0.0, 0.0)
ob_plane_053.rotation_euler = (1.571, -0.0, 0.0)
ob_plane_053.scale = (4.0, 4.0, 4.0)
ob_plane_053.lineart.crease_threshold = 0.0
ob_plane_052.location = (0.0, 0.0, 0.0)
ob_plane_052.rotation_euler = (1.571, -0.0, 0.0)
ob_plane_052.scale = (4.0, 4.0, 4.0)
ob_plane_052.lineart.crease_threshold = 0.0
ob_plane_051.location = (0.0, 0.0, 0.0)
ob_plane_051.rotation_euler = (1.571, -0.0, 0.0)
ob_plane_051.scale = (4.0, 4.0, 4.0)
ob_plane_051.lineart.crease_threshold = 0.0
ob_plane_050.location = (0.0, 0.0, 0.0)
ob_plane_050.rotation_euler = (1.571, -0.0, 0.0)
ob_plane_050.scale = (4.0, 4.0, 4.0)
ob_plane_050.lineart.crease_threshold = 0.0
ob_plane_049.location = (0.0, 0.0, 0.0)
ob_plane_049.rotation_euler = (1.571, -0.0, 0.0)
ob_plane_049.scale = (4.0, 4.0, 4.0)
ob_plane_049.lineart.crease_threshold = 0.0
ob_plane_048.location = (0.0, 0.0, 0.0)
ob_plane_048.rotation_euler = (1.571, -0.0, 0.0)
ob_plane_048.scale = (4.0, 4.0, 4.0)
ob_plane_048.lineart.crease_threshold = 0.0
ob_plane_047.location = (0.0, 0.0, 0.0)
ob_plane_047.rotation_euler = (1.571, -0.0, 0.0)
ob_plane_047.scale = (4.0, 4.0, 4.0)
ob_plane_047.lineart.crease_threshold = 0.0
ob_plane_046.location = (0.0, 0.0, 0.0)
ob_plane_046.rotation_euler = (1.571, -0.0, 0.0)
ob_plane_046.scale = (4.0, 4.0, 4.0)
ob_plane_046.lineart.crease_threshold = 0.0
ob_plane_045.location = (0.0, 0.0, 0.0)
ob_plane_045.rotation_euler = (1.571, -0.0, 0.0)
ob_plane_045.scale = (4.0, 4.0, 4.0)
ob_plane_045.lineart.crease_threshold = 0.0
ob_plane_044.location = (0.0, 0.0, 0.0)
ob_plane_044.rotation_euler = (1.571, -0.0, 0.0)
ob_plane_044.scale = (4.0, 4.0, 4.0)
ob_plane_044.lineart.crease_threshold = 0.0
ob_plane_043.location = (0.0, 0.0, 0.0)
ob_plane_043.rotation_euler = (1.571, -0.0, 0.0)
ob_plane_043.scale = (4.0, 4.0, 4.0)
ob_plane_043.lineart.crease_threshold = 0.0
ob_plane_042.location = (0.0, 0.0, 0.0)
ob_plane_042.rotation_euler = (1.571, -0.0, 0.0)
ob_plane_042.scale = (4.0, 4.0, 4.0)
ob_plane_042.lineart.crease_threshold = 0.0
ob_plane_041.location = (0.0, 0.0, 0.0)
ob_plane_041.rotation_euler = (1.571, -0.0, 0.0)
ob_plane_041.scale = (4.0, 4.0, 4.0)
ob_plane_041.lineart.crease_threshold = 0.0
ob_plane_040.location = (0.0, 0.0, 0.0)
ob_plane_040.rotation_euler = (1.571, -0.0, 0.0)
ob_plane_040.scale = (4.0, 4.0, 4.0)
ob_plane_040.lineart.crease_threshold = 0.0
ob_plane_039.location = (0.0, 0.0, 0.0)
ob_plane_039.rotation_euler = (1.571, -0.0, 0.0)
ob_plane_039.scale = (4.0, 4.0, 4.0)
ob_plane_039.lineart.crease_threshold = 0.0
ob_plane_038.location = (0.0, 0.0, 0.0)
ob_plane_038.rotation_euler = (1.571, -0.0, 0.0)
ob_plane_038.scale = (4.0, 4.0, 4.0)
ob_plane_038.lineart.crease_threshold = 0.0
ob_plane_037.location = (0.0, 0.0, 0.0)
ob_plane_037.rotation_euler = (1.571, -0.0, 0.0)
ob_plane_037.scale = (4.0, 4.0, 4.0)
ob_plane_037.lineart.crease_threshold = 0.0
ob_plane_036.location = (0.0, 0.0, 0.0)
ob_plane_036.rotation_euler = (1.571, -0.0, 0.0)
ob_plane_036.scale = (4.0, 4.0, 4.0)
ob_plane_036.lineart.crease_threshold = 0.0
ob_plane_035.location = (0.0, 0.0, 0.0)
ob_plane_035.rotation_euler = (1.571, -0.0, 0.0)
ob_plane_035.scale = (4.0, 4.0, 4.0)
ob_plane_035.lineart.crease_threshold = 0.0
ob_plane_034.location = (0.0, 0.0, 0.0)
ob_plane_034.rotation_euler = (1.571, -0.0, 0.0)
ob_plane_034.scale = (4.0, 4.0, 4.0)
ob_plane_034.lineart.crease_threshold = 0.0
ob_plane_033.location = (0.0, 0.0, 0.0)
ob_plane_033.rotation_euler = (1.571, -0.0, 0.0)
ob_plane_033.scale = (4.0, 4.0, 4.0)
ob_plane_033.lineart.crease_threshold = 0.0
ob_plane_032.location = (0.0, 0.0, 0.0)
ob_plane_032.rotation_euler = (1.571, -0.0, 0.0)
ob_plane_032.scale = (4.0, 4.0, 4.0)
ob_plane_032.lineart.crease_threshold = 0.0
ob_plane_031.location = (0.0, 0.0, 0.0)
ob_plane_031.rotation_euler = (1.571, -0.0, 0.0)
ob_plane_031.scale = (4.0, 4.0, 4.0)
ob_plane_031.lineart.crease_threshold = 0.0
ob_plane_030.location = (0.0, 0.0, 0.0)
ob_plane_030.rotation_euler = (1.571, -0.0, 0.0)
ob_plane_030.scale = (4.0, 4.0, 4.0)
ob_plane_030.lineart.crease_threshold = 0.0
ob_plane_029.location = (0.0, 0.0, 0.0)
ob_plane_029.rotation_euler = (1.571, -0.0, 0.0)
ob_plane_029.scale = (4.0, 4.0, 4.0)
ob_plane_029.lineart.crease_threshold = 0.0
ob_plane_028.location = (0.0, 0.0, 0.0)
ob_plane_028.rotation_euler = (1.571, -0.0, 0.0)
ob_plane_028.scale = (4.0, 4.0, 4.0)
ob_plane_028.lineart.crease_threshold = 0.0
ob_plane_027.location = (0.0, 0.0, 0.0)
ob_plane_027.rotation_euler = (1.571, -0.0, 0.0)
ob_plane_027.scale = (4.0, 4.0, 4.0)
ob_plane_027.lineart.crease_threshold = 0.0
ob_plane_026.location = (0.0, 0.0, 0.0)
ob_plane_026.rotation_euler = (1.571, -0.0, 0.0)
ob_plane_026.scale = (4.0, 4.0, 4.0)
ob_plane_026.lineart.crease_threshold = 0.0
ob_plane_025.location = (0.0, 0.0, 0.0)
ob_plane_025.rotation_euler = (1.571, -0.0, 0.0)
ob_plane_025.scale = (4.0, 4.0, 4.0)
ob_plane_025.lineart.crease_threshold = 0.0
ob_plane_024.location = (0.0, 0.0, 0.0)
ob_plane_024.rotation_euler = (1.571, -0.0, 0.0)
ob_plane_024.scale = (4.0, 4.0, 4.0)
ob_plane_024.lineart.crease_threshold = 0.0
ob_plane_023.location = (0.0, 0.0, 0.0)
ob_plane_023.rotation_euler = (1.571, -0.0, 0.0)
ob_plane_023.scale = (4.0, 4.0, 4.0)
ob_plane_023.lineart.crease_threshold = 0.0
ob_plane_022.location = (0.0, 0.0, 0.0)
ob_plane_022.rotation_euler = (1.571, -0.0, 0.0)
ob_plane_022.scale = (4.0, 4.0, 4.0)
ob_plane_022.lineart.crease_threshold = 0.0
ob_plane_021.location = (0.0, 0.0, 0.0)
ob_plane_021.rotation_euler = (1.571, -0.0, 0.0)
ob_plane_021.scale = (4.0, 4.0, 4.0)
ob_plane_021.lineart.crease_threshold = 0.0
ob_plane_020.location = (0.0, 0.0, 0.0)
ob_plane_020.rotation_euler = (1.571, -0.0, 0.0)
ob_plane_020.scale = (4.0, 4.0, 4.0)
ob_plane_020.lineart.crease_threshold = 0.0
ob_plane_019.location = (0.0, 0.0, 0.0)
ob_plane_019.rotation_euler = (1.571, -0.0, 0.0)
ob_plane_019.scale = (4.0, 4.0, 4.0)
ob_plane_019.lineart.crease_threshold = 0.0
ob_plane_018.location = (0.0, 0.0, 0.0)
ob_plane_018.rotation_euler = (1.571, -0.0, 0.0)
ob_plane_018.scale = (4.0, 4.0, 4.0)
ob_plane_018.lineart.crease_threshold = 0.0
ob_plane_017.location = (0.0, 0.0, 0.0)
ob_plane_017.rotation_euler = (1.571, -0.0, 0.0)
ob_plane_017.scale = (4.0, 4.0, 4.0)
ob_plane_017.lineart.crease_threshold = 0.0
ob_plane_016.location = (0.0, 0.0, 0.0)
ob_plane_016.rotation_euler = (1.571, -0.0, 0.0)
ob_plane_016.scale = (4.0, 4.0, 4.0)
ob_plane_016.lineart.crease_threshold = 0.0
ob_plane_015.location = (0.0, 0.0, 0.0)
ob_plane_015.rotation_euler = (1.571, -0.0, 0.0)
ob_plane_015.scale = (4.0, 4.0, 4.0)
ob_plane_015.lineart.crease_threshold = 0.0
ob_plane_014.location = (0.0, 0.0, 0.0)
ob_plane_014.rotation_euler = (1.571, -0.0, 0.0)
ob_plane_014.scale = (4.0, 4.0, 4.0)
ob_plane_014.lineart.crease_threshold = 0.0
ob_plane_013.location = (0.0, 0.0, 0.0)
ob_plane_013.rotation_euler = (1.571, -0.0, 0.0)
ob_plane_013.scale = (4.0, 4.0, 4.0)
ob_plane_013.lineart.crease_threshold = 0.0
ob_plane_012.location = (0.0, 0.0, 0.0)
ob_plane_012.rotation_euler = (1.571, -0.0, 0.0)
ob_plane_012.scale = (4.0, 4.0, 4.0)
ob_plane_012.lineart.crease_threshold = 0.0
ob_plane_011.location = (0.0, 0.0, 0.0)
ob_plane_011.rotation_euler = (1.571, -0.0, 0.0)
ob_plane_011.scale = (4.0, 4.0, 4.0)
ob_plane_011.lineart.crease_threshold = 0.0
ob_plane_010.location = (0.0, 0.0, 0.0)
ob_plane_010.rotation_euler = (1.571, -0.0, 0.0)
ob_plane_010.scale = (4.0, 4.0, 4.0)
ob_plane_010.lineart.crease_threshold = 0.0
ob_plane_009.location = (0.0, 0.0, 0.0)
ob_plane_009.rotation_euler = (1.571, -0.0, 0.0)
ob_plane_009.scale = (4.0, 4.0, 4.0)
ob_plane_009.lineart.crease_threshold = 0.0
ob_plane_008.location = (0.0, 0.0, 0.0)
ob_plane_008.rotation_euler = (1.571, -0.0, 0.0)
ob_plane_008.scale = (4.0, 4.0, 4.0)
ob_plane_008.lineart.crease_threshold = 0.0
ob_plane_007.location = (0.0, 0.0, 0.0)
ob_plane_007.rotation_euler = (1.571, -0.0, 0.0)
ob_plane_007.scale = (4.0, 4.0, 4.0)
ob_plane_007.lineart.crease_threshold = 0.0
ob_plane_006.location = (0.0, 0.0, 0.0)
ob_plane_006.rotation_euler = (1.571, -0.0, 0.0)
ob_plane_006.scale = (4.0, 4.0, 4.0)
ob_plane_006.lineart.crease_threshold = 0.0
ob_plane_005.location = (0.0, 0.0, 0.0)
ob_plane_005.rotation_euler = (1.571, -0.0, 0.0)
ob_plane_005.scale = (4.0, 4.0, 4.0)
ob_plane_005.lineart.crease_threshold = 0.0
ob_plane_004.location = (0.0, 0.0, 0.0)
ob_plane_004.rotation_euler = (1.571, -0.0, 0.0)
ob_plane_004.scale = (4.0, 4.0, 4.0)
ob_plane_004.lineart.crease_threshold = 0.0
ob_plane_003.location = (0.0, 0.0, 0.0)
ob_plane_003.rotation_euler = (1.571, -0.0, 0.0)
ob_plane_003.scale = (4.0, 4.0, 4.0)
ob_plane_003.lineart.crease_threshold = 0.0
ob_plane_002.location = (0.0, 0.0, 0.0)
ob_plane_002.rotation_euler = (1.571, -0.0, 0.0)
ob_plane_002.scale = (4.0, 4.0, 4.0)
ob_plane_002.lineart.crease_threshold = 0.0
ob_plane_001.location = (0.0, 0.0, 0.0)
ob_plane_001.rotation_euler = (1.571, -0.0, 0.0)
ob_plane_001.scale = (4.0, 4.0, 4.0)
ob_plane_001.lineart.crease_threshold = 0.0

# ---- collection membership
col_collection_1.objects.link(ob_plane_064)
col_collection_1.objects.link(ob_plane_063)
col_collection_1.objects.link(ob_plane_062)
col_collection_1.objects.link(ob_plane_061)
col_collection_1.objects.link(ob_plane_060)
col_collection_1.objects.link(ob_plane_059)
col_collection_1.objects.link(ob_plane_058)
col_collection_1.objects.link(ob_plane_057)
col_collection_1.objects.link(ob_plane_056)
col_collection_1.objects.link(ob_plane_055)
col_collection_1.objects.link(ob_plane_054)
col_collection_1.objects.link(ob_plane_053)
col_collection_1.objects.link(ob_plane_052)
col_collection_1.objects.link(ob_plane_051)
col_collection_1.objects.link(ob_plane_050)
col_collection_1.objects.link(ob_plane_049)
col_collection_1.objects.link(ob_plane_048)
col_collection_1.objects.link(ob_plane_047)
col_collection_1.objects.link(ob_plane_046)
col_collection_1.objects.link(ob_plane_045)
col_collection_1.objects.link(ob_plane_044)
col_collection_1.objects.link(ob_plane_043)
col_collection_1.objects.link(ob_plane_042)
col_collection_1.objects.link(ob_plane_041)
col_collection_1.objects.link(ob_plane_040)
col_collection_1.objects.link(ob_plane_039)
col_collection_1.objects.link(ob_plane_038)
col_collection_1.objects.link(ob_plane_037)
col_collection_1.objects.link(ob_plane_036)
col_collection_1.objects.link(ob_plane_035)
col_collection_1.objects.link(ob_plane_034)
col_collection_1.objects.link(ob_plane_033)
col_collection_1.objects.link(ob_plane_032)
col_collection_1.objects.link(ob_plane_031)
col_collection_1.objects.link(ob_plane_030)
col_collection_1.objects.link(ob_plane_029)
col_collection_1.objects.link(ob_plane_028)
col_collection_1.objects.link(ob_plane_027)
col_collection_1.objects.link(ob_plane_026)
col_collection_1.objects.link(ob_plane_025)
col_collection_1.objects.link(ob_plane_024)
col_collection_1.objects.link(ob_plane_023)
col_collection_1.objects.link(ob_plane_022)
col_collection_1.objects.link(ob_plane_021)
col_collection_1.objects.link(ob_plane_020)
col_collection_1.objects.link(ob_plane_019)
col_collection_1.objects.link(ob_plane_018)
col_collection_1.objects.link(ob_plane_017)
col_collection_1.objects.link(ob_plane_016)
col_collection_1.objects.link(ob_plane_015)
col_collection_1.objects.link(ob_plane_014)
col_collection_1.objects.link(ob_plane_013)
col_collection_1.objects.link(ob_plane_012)
col_collection_1.objects.link(ob_plane_011)
col_collection_1.objects.link(ob_plane_010)
col_collection_1.objects.link(ob_plane_009)
col_collection_1.objects.link(ob_plane_008)
col_collection_1.objects.link(ob_plane_007)
col_collection_1.objects.link(ob_plane_006)
col_collection_1.objects.link(ob_plane_005)
col_collection_1.objects.link(ob_plane_004)
col_collection_1.objects.link(ob_plane_003)
col_collection_1.objects.link(ob_plane_002)
col_collection_1.objects.link(ob_plane_001)

# ---- scene / render settings (as saved in the file)
scene.frame_start = 1; scene.frame_end = 250; scene.frame_set(49)
scene.render.engine = 'BLENDER_EEVEE_NEXT'
scene.render.resolution_percentage = 50
scene.render.dither_intensity = 0.0
scene.cycles.use_denoising = False
scene.cycles.samples = 128
scene.cycles.sampling_pattern = 'TABULATED_SOBOL'
scene.cycles.light_sampling_threshold = 0.0
scene.cycles.use_adaptive_sampling = False
scene.cycles.use_light_tree = False
scene.cycles.blur_glossy = 0.0
scene.cycles.sample_clamp_indirect = 0.0
scene.view_settings.view_transform = 'Standard'
bpy.context.view_layer.update()

# ---- added for rendering (the .blend has no active camera and no usable light): camera, sun
cam_auto = bpy.data.cameras.new('AutoCamera')
cam_auto.lens = 50.0
cam_auto.sensor_width = 36.0
cam_auto.clip_end = 1000.0
ob_auto_camera = bpy.data.objects.new('AutoCamera', cam_auto)
scene.collection.objects.link(ob_auto_camera)
ob_auto_camera.location = (10.4677, -12.5613, 8.37418)
ob_auto_camera.rotation_euler = (1.09748, -7.21219e-08, 0.694738)
scene.camera = ob_auto_camera
light_auto_sun = bpy.data.lights.new('AutoSun', 'SUN')
light_auto_sun.energy = 3.0
light_auto_sun.angle = 0.0523599
ob_auto_sun = bpy.data.objects.new('AutoSun', light_auto_sun)
scene.collection.objects.link(ob_auto_sun)
ob_auto_sun.rotation_euler = (0.872665, 0.174533, 0.523599)
bpy.context.view_layer.update()

